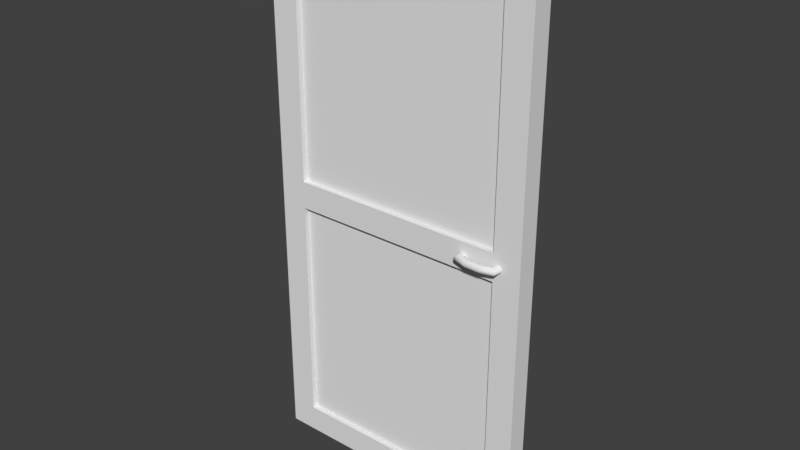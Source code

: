 # Source: Door.blend  (saved by Blender 2.78.0; exported with 4.5.12 LTS)
import bpy
from mathutils import Matrix  # noqa: F401  (used for matrix-valued properties, if any)

bpy.ops.wm.read_factory_settings(use_empty=True)
scene = bpy.context.scene
scene.name = 'Scene'

# ---- collections
col_collection_1 = bpy.data.collections.new('Collection 1'); scene.collection.children.link(col_collection_1)

# ---- materials (node trees are filled in below, after node groups)
mat_door = bpy.data.materials.new('Door')
mat_door.alpha_threshold = 0.0
mat_door.use_transparent_shadow = False
mat_door.roughness = 0.5
mat_mesh = bpy.data.materials.new('Mesh')
mat_mesh.alpha_threshold = 0.0
mat_mesh.use_transparent_shadow = False
mat_mesh.roughness = 0.5
mat_handle = bpy.data.materials.new('Handle')
mat_handle.alpha_threshold = 0.0
mat_handle.use_transparent_shadow = False
mat_handle.roughness = 0.5

# ---- material node trees

# ---- world
world_world = bpy.data.worlds.new('World'); scene.world = world_world
world_world.color = (0.05088, 0.05088, 0.05088)
world_world.use_sun_shadow = False
world_world.sun_shadow_jitter_overblur = 0.0
world_world.cycles.sampling_method = 'MANUAL'

# ---- meshes
me_norhing = bpy.data.meshes.new('Norhing')
me_norhing.from_pydata([], [], [])
me_norhing.use_remesh_preserve_volume = False
me_norhing.use_remesh_preserve_attributes = False
me_norhing.use_mirror_vertex_groups = False
me_norhing.update()
me_door = bpy.data.meshes.new('Door')
me_door.from_pydata([(0.9341, 0.0375, 1.0), (0.9309, 0.0375, 1.008), (0.9225, 0.0375, 1.013), (0.9121, 0.0375, 1.013), (0.9037, 0.0375, 1.008), (0.9005, 0.0375, 1.0), (0.9037, 0.0375, 0.9921), (0.9121, 0.0375, 0.9872), (0.9225, 0.0375, 0.9872), (0.9309, 0.0375, 0.9921), (0.9288, 0.06988, 1.0), (0.9258, 0.06787, 1.008), (0.9179, 0.06261, 1.013), (0.9081, 0.05611, 1.013), (0.9003, 0.05085, 1.008), (0.8973, 0.04884, 1.0), (0.9003, 0.05085, 0.9921), (0.9081, 0.05611, 0.9872), (0.9179, 0.06261, 0.9872), (0.9258, 0.06787, 0.9921), (0.8781, 0.08287, 1.0), (0.877, 0.08036, 1.008), (0.8742, 0.07381, 1.013), (0.8708, 0.0657, 1.013), (0.8679, 0.05914, 1.008), (0.8669, 0.05663, 1.0), (0.8679, 0.05914, 0.9921), (0.8708, 0.0657, 0.9872), (0.8742, 0.07381, 0.9872), (0.877, 0.08036, 0.9921), (0.8219, 0.08287, 1.0), (0.823, 0.08036, 1.008), (0.8258, 0.07381, 1.013), (0.8292, 0.0657, 1.013), (0.8321, 0.05914, 1.008), (0.8331, 0.05663, 1.0), (0.8321, 0.05914, 0.9921), (0.8292, 0.0657, 0.9872), (0.8258, 0.07381, 0.9872), (0.823, 0.08036, 0.9921), (0.7712, 0.06988, 1.0), (0.7742, 0.06787, 1.008), (0.7821, 0.06261, 1.013), (0.7919, 0.05611, 1.013), (0.7997, 0.05085, 1.008), (0.8027, 0.04884, 1.0), (0.7997, 0.05085, 0.9921), (0.7919, 0.05611, 0.9872), (0.7821, 0.06261, 0.9872), (0.7742, 0.06787, 0.9921), (0.7659, 0.0375, 1.0), (0.7691, 0.0375, 1.008), (0.7775, 0.0375, 1.013), (0.7879, 0.0375, 1.013), (0.7963, 0.0375, 1.008), (0.7995, 0.0375, 1.0), (0.7963, 0.0375, 0.9921), (0.7879, 0.0375, 0.9872), (0.7775, 0.0375, 0.9872), (0.7691, 0.0375, 0.9921), (0.9341, -0.0375, 1.0), (0.9309, -0.0375, 1.008), (0.9225, -0.0375, 1.013), (0.9121, -0.0375, 1.013), (0.9037, -0.0375, 1.008), (0.9005, -0.0375, 1.0), (0.9037, -0.0375, 0.9921), (0.9121, -0.0375, 0.9872), (0.9225, -0.0375, 0.9872), (0.9309, -0.0375, 0.9921), (0.9288, -0.06988, 1.0), (0.9258, -0.06787, 1.008), (0.9179, -0.06261, 1.013), (0.9081, -0.05611, 1.013), (0.9003, -0.05085, 1.008), (0.8973, -0.04884, 1.0), (0.9003, -0.05085, 0.9921), (0.9081, -0.05611, 0.9872), (0.9179, -0.06261, 0.9872), (0.9258, -0.06787, 0.9921), (0.8781, -0.08287, 1.0), (0.877, -0.08036, 1.008), (0.8742, -0.07381, 1.013), (0.8708, -0.0657, 1.013), (0.8679, -0.05914, 1.008), (0.8669, -0.05663, 1.0), (0.8679, -0.05914, 0.9921), (0.8708, -0.0657, 0.9872), (0.8742, -0.07381, 0.9872), (0.877, -0.08036, 0.9921), (0.8219, -0.08287, 1.0), (0.823, -0.08036, 1.008), (0.8258, -0.07381, 1.013), (0.8292, -0.0657, 1.013), (0.8321, -0.05914, 1.008), (0.8331, -0.05663, 1.0), (0.8321, -0.05914, 0.9921), (0.8292, -0.0657, 0.9872), (0.8258, -0.07381, 0.9872), (0.823, -0.08036, 0.9921), (0.7712, -0.06988, 1.0), (0.7742, -0.06787, 1.008), (0.7821, -0.06261, 1.013), (0.7919, -0.05611, 1.013), (0.7997, -0.05085, 1.008), (0.8027, -0.04884, 1.0), (0.7997, -0.05085, 0.9921), (0.7919, -0.05611, 0.9872), (0.7821, -0.06261, 0.9872), (0.7742, -0.06787, 0.9921), (0.7659, -0.0375, 1.0), (0.7691, -0.0375, 1.008), (0.7775, -0.0375, 1.013), (0.7879, -0.0375, 1.013), (0.7963, -0.0375, 1.008), (0.7995, -0.0375, 1.0), (0.7963, -0.0375, 0.9921), (0.7879, -0.0375, 0.9872), (0.7775, -0.0375, 0.9872), (0.7691, -0.0375, 0.9921), (0.9, -0.0375, 0.1), (0.9, -0.0375, 1.9), (0.1, -0.0375, 0.1), (0.1, -0.0375, 1.9), (0.9, 0.0375, 0.1), (0.9, 0.0375, 1.9), (0.1, 0.0375, 0.1), (0.1, 0.0375, 1.9), (0.0, -0.0375, 0.0), (1.0, -0.0375, 0.0), (1.0, -0.0375, 2.0), (0.0, -0.0375, 2.0), (0.0, 0.0375, 2.0), (0.0, 0.0375, 0.0), (1.0, 0.0375, 0.0), (1.0, 0.0375, 2.0), (0.1, -0.01875, 0.1), (0.9, -0.01875, 0.1), (0.9, -0.01875, 1.9), (0.1, -0.01875, 1.9), (0.1, 0.01875, 1.9), (0.1, 0.01875, 0.1), (0.9, 0.01875, 0.1), (0.9, 0.01875, 1.9), (1.0, -0.0375, 1.05), (0.0, -0.0375, 1.05), (0.0, 0.0375, 1.05), (1.0, 0.0375, 1.05), (0.9, -0.0375, 1.05), (0.1, -0.0375, 1.05), (0.1, 0.0375, 1.05), (0.9, 0.0375, 1.05), (0.9, -0.01875, 1.05), (0.1, -0.01875, 1.05), (0.1, 0.01875, 1.05), (0.9, 0.01875, 1.05), (0.0, -0.0375, 0.95), (0.0, 0.0375, 0.95), (1.0, 0.0375, 0.95), (0.1, -0.0375, 0.95), (0.1, 0.0375, 0.95), (0.9, 0.0375, 0.95), (0.1, -0.01875, 0.95), (0.1, 0.01875, 0.95), (0.9, 0.01875, 0.95), (1.0, -0.0375, 0.95), (0.9, -0.0375, 0.95), (0.9, -0.01875, 0.95)], [], [(51, 52, 42, 41), (47, 57, 58, 48), (54, 55, 45, 44), (52, 53, 43, 42), (7, 17, 18, 8), (8, 18, 19, 9), (3, 13, 14, 4), (59, 50, 40, 49), (0, 10, 11, 1), (10, 20, 21, 11), (11, 21, 22, 12), (12, 22, 23, 13), (13, 23, 24, 14), (14, 24, 25, 15), (15, 25, 26, 16), (16, 26, 27, 17), (17, 27, 28, 18), (18, 28, 29, 19), (19, 29, 20, 10), (20, 30, 31, 21), (21, 31, 32, 22), (22, 32, 33, 23), (23, 33, 34, 24), (24, 34, 35, 25), (25, 35, 36, 26), (26, 36, 37, 27), (27, 37, 38, 28), (28, 38, 39, 29), (29, 39, 30, 20), (30, 40, 41, 31), (31, 41, 42, 32), (32, 42, 43, 33), (33, 43, 44, 34), (34, 44, 45, 35), (35, 45, 46, 36), (36, 46, 47, 37), (37, 47, 48, 38), (38, 48, 49, 39), (39, 49, 40, 30), (5, 15, 16, 6), (46, 56, 57, 47), (45, 55, 56, 46), (12, 13, 3, 2), (1, 11, 12, 2), (16, 17, 7, 6), (4, 14, 15, 5), (50, 51, 41, 40), (43, 53, 54, 44), (9, 19, 10, 0), (58, 59, 49, 48), (111, 101, 102, 112), (107, 108, 118, 117), (114, 104, 105, 115), (112, 102, 103, 113), (67, 68, 78, 77), (68, 69, 79, 78), (63, 64, 74, 73), (119, 109, 100, 110), (60, 61, 71, 70), (70, 71, 81, 80), (71, 72, 82, 81), (72, 73, 83, 82), (73, 74, 84, 83), (74, 75, 85, 84), (75, 76, 86, 85), (76, 77, 87, 86), (77, 78, 88, 87), (78, 79, 89, 88), (79, 70, 80, 89), (80, 81, 91, 90), (81, 82, 92, 91), (82, 83, 93, 92), (83, 84, 94, 93), (84, 85, 95, 94), (85, 86, 96, 95), (86, 87, 97, 96), (87, 88, 98, 97), (88, 89, 99, 98), (89, 80, 90, 99), (90, 91, 101, 100), (91, 92, 102, 101), (92, 93, 103, 102), (93, 94, 104, 103), (94, 95, 105, 104), (95, 96, 106, 105), (96, 97, 107, 106), (97, 98, 108, 107), (98, 99, 109, 108), (99, 90, 100, 109), (65, 66, 76, 75), (106, 107, 117, 116), (105, 106, 116, 115), (72, 62, 63, 73), (61, 62, 72, 71), (76, 66, 67, 77), (64, 65, 75, 74), (110, 100, 101, 111), (103, 104, 114, 113), (69, 60, 70, 79), (118, 108, 109, 119), (150, 127, 140, 154), (145, 131, 132, 146), (127, 125, 143, 140), (147, 135, 130, 144), (128, 133, 134, 129), (132, 131, 130, 135), (120, 122, 128, 129), (166, 120, 129, 165), (123, 121, 130, 131), (149, 123, 131, 145), (160, 126, 133, 157), (126, 124, 134, 133), (125, 127, 132, 135), (151, 125, 135, 147), (152, 138, 139, 153), (154, 140, 143, 155), (121, 123, 139, 138), (122, 120, 137, 136), (161, 124, 142, 164), (124, 126, 141, 142), (159, 122, 136, 162), (148, 121, 138, 152), (155, 151, 150, 154), (123, 149, 153, 139), (125, 151, 155, 143), (161, 164, 163, 160), (159, 162, 167, 166), (161, 151, 147, 158), (127, 150, 146, 132), (159, 149, 145, 156), (121, 148, 144, 130), (158, 147, 144, 165), (156, 145, 146, 157), (149, 148, 152, 153), (126, 160, 163, 141), (128, 156, 157, 133), (134, 158, 165, 129), (122, 159, 156, 128), (124, 161, 158, 134), (137, 167, 162, 136), (141, 163, 164, 142), (120, 166, 167, 137), (166, 148, 149, 159), (160, 150, 151, 161), (150, 160, 157, 146), (148, 166, 165, 144)])
me_door.polygons.foreach_set('use_smooth', [1, 1, 1, 1, 1, 1, 1, 1, 1, 1, 1, 1, 1, 1, 1, 1, 1, 1, 1, 1, 1, 1, 1, 1, 1, 1, 1, 1, 1, 1, 1, 1, 1, 1, 1, 1, 1, 1, 1, 1, 1, 1, 1, 1, 1, 1, 1, 1, 1, 1, 1, 1, 1, 1, 1, 1, 1, 1, 1, 1, 1, 1, 1, 1, 1, 1, 1, 1, 1, 1, 1, 1, 1, 1, 1, 1, 1, 1, 1, 1, 1, 1, 1, 1, 1, 1, 1, 1, 1, 1, 1, 1, 1, 1, 1, 1, 1, 1, 1, 1, 0, 0, 0, 0, 0, 0, 0, 0, 0, 0, 0, 0, 0, 0, 0, 0, 0, 0, 0, 0, 0, 0, 0, 0, 0, 0, 0, 0, 0, 0, 0, 0, 0, 0, 0, 0, 0, 0, 0, 0, 0, 0, 0, 0, 0, 0])
me_door.polygons.foreach_set('material_index', [2, 2, 2, 2, 2, 2, 2, 2, 2, 2, 2, 2, 2, 2, 2, 2, 2, 2, 2, 2, 2, 2, 2, 2, 2, 2, 2, 2, 2, 2, 2, 2, 2, 2, 2, 2, 2, 2, 2, 2, 2, 2, 2, 2, 2, 2, 2, 2, 2, 2, 2, 2, 2, 2, 2, 2, 2, 2, 2, 2, 2, 2, 2, 2, 2, 2, 2, 2, 2, 2, 2, 2, 2, 2, 2, 2, 2, 2, 2, 2, 2, 2, 2, 2, 2, 2, 2, 2, 2, 2, 2, 2, 2, 2, 2, 2, 2, 2, 2, 2, 0, 0, 0, 0, 0, 0, 0, 0, 0, 0, 0, 0, 0, 0, 1, 1, 0, 0, 0, 0, 0, 0, 0, 0, 0, 0, 0, 0, 0, 0, 0, 0, 0, 0, 0, 0, 0, 0, 0, 1, 1, 0, 0, 0, 0, 0])
_uv = me_door.uv_layers.new(name='UVMap')
_uv.uv.foreach_set('vector', [0.0, 0.0, 0.0, 0.0, 0.0, 0.0, 0.0, 0.0, 0.0, 0.0, 0.0, 0.0, 0.0, 0.0, 0.0, 0.0, 0.0, 0.0, 0.0, 0.0, 0.0, 0.0, 0.0, 0.0, 0.0, 0.0, 0.0, 0.0, 0.0, 0.0, 0.0, 0.0, 0.0, 0.0, 0.0, 0.0, 0.0, 0.0, 0.0, 0.0, 0.0, 0.0, 0.0, 0.0, 0.0, 0.0, 0.0, 0.0, 0.0, 0.0, 0.0, 0.0, 0.0, 0.0, 0.0, 0.0, 0.0, 0.0, 0.0, 0.0, 0.0, 0.0, 0.0, 0.0, 0.0, 0.0, 0.0, 0.0, 0.0, 0.0, 0.0, 0.0, 0.0, 0.0, 0.0, 0.0, 0.0, 0.0, 0.0, 0.0, 0.0, 0.0, 0.0, 0.0, 0.0, 0.0, 0.0, 0.0, 0.0, 0.0, 0.0, 0.0, 0.0, 0.0, 0.0, 0.0, 0.0, 0.0, 0.0, 0.0, 0.0, 0.0, 0.0, 0.0, 0.0, 0.0, 0.0, 0.0, 0.0, 0.0, 0.0, 0.0, 0.0, 0.0, 0.0, 0.0, 0.0, 0.0, 0.0, 0.0, 0.0, 0.0, 0.0, 0.0, 0.0, 0.0, 0.0, 0.0, 0.0, 0.0, 0.0, 0.0, 0.0, 0.0, 0.0, 0.0, 0.0, 0.0, 0.0, 0.0, 0.0, 0.0, 0.0, 0.0, 0.0, 0.0, 0.0, 0.0, 0.0, 0.0, 0.0, 0.0, 0.0, 0.0, 0.0, 0.0, 0.0, 0.0, 0.0, 0.0, 0.0, 0.0, 0.0, 0.0, 0.0, 0.0, 0.0, 0.0, 0.0, 0.0, 0.0, 0.0, 0.0, 0.0, 0.0, 0.0, 0.0, 0.0, 0.0, 0.0, 0.0, 0.0, 0.0, 0.0, 0.0, 0.0, 0.0, 0.0, 0.0, 0.0, 0.0, 0.0, 0.0, 0.0, 0.0, 0.0, 0.0, 0.0, 0.0, 0.0, 0.0, 0.0, 0.0, 0.0, 0.0, 0.0, 0.0, 0.0, 0.0, 0.0, 0.0, 0.0, 0.0, 0.0, 0.0, 0.0, 0.0, 0.0, 0.0, 0.0, 0.0, 0.0, 0.0, 0.0, 0.0, 0.0, 0.0, 0.0, 0.0, 0.0, 0.0, 0.0, 0.0, 0.0, 0.0, 0.0, 0.0, 0.0, 0.0, 0.0, 0.0, 0.0, 0.0, 0.0, 0.0, 0.0, 0.0, 0.0, 0.0, 0.0, 0.0, 0.0, 0.0, 0.0, 0.0, 0.0, 0.0, 0.0, 0.0, 0.0, 0.0, 0.0, 0.0, 0.0, 0.0, 0.0, 0.0, 0.0, 0.0, 0.0, 0.0, 0.0, 0.0, 0.0, 0.0, 0.0, 0.0, 0.0, 0.0, 0.0, 0.0, 0.0, 0.0, 0.0, 0.0, 0.0, 0.0, 0.0, 0.0, 0.0, 0.0, 0.0, 0.0, 0.0, 0.0, 0.0, 0.0, 0.0, 0.0, 0.0, 0.0, 0.0, 0.0, 0.0, 0.0, 0.0, 0.0, 0.0, 0.0, 0.0, 0.0, 0.0, 0.0, 0.0, 0.0, 0.0, 0.0, 0.0, 0.0, 0.0, 0.0, 0.0, 0.0, 0.0, 0.0, 0.0, 0.0, 0.0, 0.0, 0.0, 0.0, 0.0, 0.0, 0.0, 0.0, 0.0, 0.0, 0.0, 0.0, 0.0, 0.0, 0.0, 0.0, 0.0, 0.0, 0.0, 0.0, 0.0, 0.0, 0.0, 0.0, 0.0, 0.0, 0.0, 0.0, 0.0, 0.0, 0.0, 0.0, 0.0, 0.0, 0.0, 0.0, 0.0, 0.0, 0.0, 0.0, 0.0, 0.0, 0.0, 0.0, 0.0, 0.0, 0.0, 0.0, 0.0, 0.0, 0.0, 0.0, 0.0, 0.0, 0.0, 0.0, 0.0, 0.0, 0.0, 0.0, 0.0, 0.0, 0.0, 0.0, 0.0, 0.0, 0.0, 0.0, 0.0, 0.0, 0.0, 0.0, 0.0, 0.0, 0.0, 0.0, 0.0, 0.0, 0.0, 0.0, 0.0, 0.0, 0.0, 0.0, 0.0, 0.0, 0.0, 0.0, 0.0, 0.0, 0.0, 0.0, 0.0, 0.0, 0.0, 0.0, 0.0, 0.0, 0.0, 0.0, 0.0, 0.0, 0.0, 0.0, 0.0, 0.0, 0.0, 0.0, 0.0, 0.0, 0.0, 0.0, 0.0, 0.0, 0.0, 0.0, 0.0, 0.0, 0.0, 0.0, 0.0, 0.0, 0.0, 0.0, 0.0, 0.0, 0.0, 0.0, 0.0, 0.0, 0.0, 0.0, 0.0, 0.0, 0.0, 0.0, 0.0, 0.0, 0.0, 0.0, 0.0, 0.0, 0.0, 0.0, 0.0, 0.0, 0.0, 0.0, 0.0, 0.0, 0.0, 0.0, 0.0, 0.0, 0.0, 0.0, 0.0, 0.0, 0.0, 0.0, 0.0, 0.0, 0.0, 0.0, 0.0, 0.0, 0.0, 0.0, 0.0, 0.0, 0.0, 0.0, 0.0, 0.0, 0.0, 0.0, 0.0, 0.0, 0.0, 0.0, 0.0, 0.0, 0.0, 0.0, 0.0, 0.0, 0.0, 0.0, 0.0, 0.0, 0.0, 0.0, 0.0, 0.0, 0.0, 0.0, 0.0, 0.0, 0.0, 0.0, 0.0, 0.0, 0.0, 0.0, 0.0, 0.0, 0.0, 0.0, 0.0, 0.0, 0.0, 0.0, 0.0, 0.0, 0.0, 0.0, 0.0, 0.0, 0.0, 0.0, 0.0, 0.0, 0.0, 0.0, 0.0, 0.0, 0.0, 0.0, 0.0, 0.0, 0.0, 0.0, 0.0, 0.0, 0.0, 0.0, 0.0, 0.0, 0.0, 0.0, 0.0, 0.0, 0.0, 0.0, 0.0, 0.0, 0.0, 0.0, 0.0, 0.0, 0.0, 0.0, 0.0, 0.0, 0.0, 0.0, 0.0, 0.0, 0.0, 0.0, 0.0, 0.0, 0.0, 0.0, 0.0, 0.0, 0.0, 0.0, 0.0, 0.0, 0.0, 0.0, 0.0, 0.0, 0.0, 0.0, 0.0, 0.0, 0.0, 0.0, 0.0, 0.0, 0.0, 0.0, 0.0, 0.0, 0.0, 0.0, 0.0, 0.0, 0.0, 0.0, 0.0, 0.0, 0.0, 0.0, 0.0, 0.0, 0.0, 0.0, 0.0, 0.0, 0.0, 0.0, 0.0, 0.0, 0.0, 0.0, 0.0, 0.0, 0.0, 0.0, 0.0, 0.0, 0.0, 0.0, 0.0, 0.0, 0.0, 0.0, 0.0, 0.0, 0.0, 0.0, 0.0, 0.0, 0.0, 0.0, 0.0, 0.0, 0.0, 0.0, 0.0, 0.0, 0.0, 0.0, 0.0, 0.0, 0.0, 0.0, 0.0, 0.0, 0.0, 0.0, 0.0, 0.0, 0.0, 0.0, 0.0, 0.0, 0.0, 0.0, 0.0, 0.0, 0.0, 0.0, 0.0, 0.0, 0.0, 0.0, 0.0, 0.0, 0.0, 0.0, 0.0, 0.0, 0.0, 0.0, 0.0, 0.0, 0.0, 0.0, 0.0, 0.0, 0.0, 0.0, 0.0, 0.0, 0.0, 0.0, 0.0, 0.0, 0.0, 0.0, 0.0, 0.0, 0.0, 0.0, 0.0, 0.0, 0.0, 0.0, 0.0, 0.0, 0.0, 0.0, 0.0, 0.0, 0.0, 0.0, 0.0, 0.0, 0.0, 0.0, 0.0, 0.0, 0.0, 0.0, 0.0, 0.0, 0.0, 0.0, 0.0, 0.0, 0.0, 0.0, 0.0, 0.0, 0.0, 0.0, 0.0, 0.0, 0.0, 0.0, 0.0, 0.0, 0.0, 0.0, 0.0, 0.0, 0.0, 0.0, 0.0, 0.0, 0.0, 0.0, 0.0, 0.0, 0.0, 0.0, 0.0, 0.0, 0.0, 0.0, 0.0, 0.0, 0.0, 0.0, 0.0, 0.0, 0.0, 0.0, 0.0, 0.0, 0.0, 0.0, 0.0, 0.0, 0.0, 0.0, 0.0, 0.0, 0.0, 0.0, 0.0, 0.0, 0.0, 0.0, 0.0, 0.0, 0.0, 0.0, 0.0, 0.5188, 0.025, 0.5188, 0.45, 0.5094, 0.45, 0.5094, 0.025, 0.4812, 0.025, 0.4812, 0.5, 0.5188, 0.5, 0.5188, 0.025, 0.3, 0.5188, 0.7, 0.5188, 0.7, 0.5094, 0.3, 0.5094, 0.5188, 0.025, 0.5188, 0.5, 0.4813, 0.5, 0.4813, 0.025, 0.25, 0.4812, 0.25, 0.5188, 0.75, 0.5188, 0.75, 0.4813, 0.25, 0.5188, 0.25, 0.4812, 0.75, 0.4813, 0.75, 0.5188, 0.7, 0.55, 0.3, 0.55, 0.25, 0.5, 0.75, 0.5, 0.7, 0.975, 0.7, 0.55, 0.75, 0.5, 0.75, 0.975, 0.3, 0.45, 0.7, 0.45, 0.75, 0.5, 0.25, 0.5, 0.3, 0.025, 0.3, 0.45, 0.25, 0.5, 0.25, 0.025, 0.3, 0.975, 0.3, 0.55, 0.25, 0.5, 0.25, 0.975, 0.3, 0.55, 0.7, 0.55, 0.75, 0.5, 0.25, 0.5, 0.7, 0.45, 0.3, 0.45, 0.25, 0.5, 0.75, 0.5, 0.7, 0.025, 0.7, 0.45, 0.75, 0.5, 0.75, 0.025, 0.7, 0.025, 0.7, 0.45, 0.3, 0.45, 0.3, 0.025, 0.3, 0.025, 0.3, 0.45, 0.7, 0.45, 0.7, 0.025, 0.7, 0.4812, 0.3, 0.4812, 0.3, 0.4906, 0.7, 0.4906, 0.3, 0.4812, 0.7, 0.4812, 0.7, 0.4906, 0.3, 0.4906, 0.5188, 0.975, 0.5188, 0.55, 0.5094, 0.55, 0.5094, 0.975, 0.7, 0.5188, 0.3, 0.5188, 0.3, 0.5094, 0.7, 0.5094, 0.4812, 0.975, 0.4812, 0.55, 0.4906, 0.55, 0.4906, 0.975, 0.4812, 0.025, 0.4812, 0.45, 0.4906, 0.45, 0.4906, 0.025, 0.7, 0.5094, 0.7, 0.5188, 0.3, 0.5188, 0.3, 0.5094, 0.4812, 0.45, 0.4812, 0.025, 0.4906, 0.025, 0.4906, 0.45, 0.5188, 0.45, 0.5188, 0.025, 0.5094, 0.025, 0.5094, 0.45, 0.7, 0.5188, 0.7, 0.5094, 0.3, 0.5094, 0.3, 0.5188, 0.3, 0.4812, 0.3, 0.4906, 0.7, 0.4906, 0.7, 0.4812, 0.7, 0.975, 0.7, 1.025, 0.75, 1.025, 0.75, 0.975, 0.3, 0.45, 0.3, 0.025, 0.25, 0.025, 0.25, 0.5, 0.3, 0.975, 0.3, 1.025, 0.25, 1.025, 0.25, 0.975, 0.7, 0.45, 0.7, 0.025, 0.75, 0.025, 0.75, 0.5, 0.5188, 0.975, 0.5188, 1.025, 0.4813, 1.025, 0.4813, 0.975, 0.4812, 0.975, 0.4812, 1.025, 0.5188, 1.025, 0.5188, 0.975, 0.3, 0.4812, 0.7, 0.4812, 0.7, 0.4906, 0.3, 0.4906, 0.5188, 0.55, 0.5188, 0.975, 0.5094, 0.975, 0.5094, 0.55, 0.4812, 0.5, 0.4812, 0.975, 0.5188, 0.975, 0.5188, 0.5, 0.5188, 0.5, 0.5188, 0.975, 0.4813, 0.975, 0.4813, 0.5, 0.3, 0.55, 0.3, 0.975, 0.25, 0.975, 0.25, 0.5, 0.7, 0.55, 0.7, 0.975, 0.75, 0.975, 0.75, 0.5, 0.7, 0.55, 0.7, 0.975, 0.3, 0.975, 0.3, 0.55, 0.3, 0.55, 0.3, 0.975, 0.7, 0.975, 0.7, 0.55, 0.4812, 0.55, 0.4812, 0.975, 0.4906, 0.975, 0.4906, 0.55, 0.7, 0.975, 0.7, 1.025, 0.3, 1.025, 0.3, 0.975, 0.3, 0.975, 0.3, 1.025, 0.7, 1.025, 0.7, 0.975, 0.3, 0.025, 0.3, -0.025, 0.25, -0.025, 0.25, 0.025, 0.7, 0.025, 0.7, -0.025, 0.75, -0.025, 0.75, 0.025])
me_door.materials.append(mat_door)
me_door.materials.append(mat_mesh)
me_door.materials.append(mat_handle)
me_door.use_remesh_preserve_volume = False
me_door.use_remesh_preserve_attributes = False
me_door.use_mirror_vertex_groups = False
me_door.update()

# ---- objects
ob_nothing = bpy.data.objects.new('Nothing', me_norhing)
ob_door = bpy.data.objects.new('Door', me_door)

# ---- transforms, parenting, visibility, modifiers, constraints
ob_nothing.location = (0.0, 0.0, 0.0)
ob_nothing.lineart.crease_threshold = 0.0
ob_door.location = (0.0, -2.235e-08, 0.0)
ob_door.lineart.crease_threshold = 0.0

# ---- collection membership
col_collection_1.objects.link(ob_nothing)
col_collection_1.objects.link(ob_door)

# ---- scene / render settings (as saved in the file)
scene.frame_start = 1; scene.frame_end = 250; scene.frame_set(1)
scene.render.engine = 'BLENDER_EEVEE_NEXT'
scene.render.resolution_percentage = 50
scene.render.dither_intensity = 0.0
scene.cycles.use_denoising = False
scene.cycles.samples = 128
scene.cycles.sampling_pattern = 'TABULATED_SOBOL'
scene.cycles.light_sampling_threshold = 0.0
scene.cycles.use_adaptive_sampling = False
scene.cycles.use_light_tree = False
scene.cycles.blur_glossy = 0.0
scene.cycles.sample_clamp_indirect = 0.0
scene.view_settings.view_transform = 'Standard'
bpy.context.view_layer.update()

# ---- added for rendering (the .blend has no active camera and no usable light): camera, sun
cam_auto = bpy.data.cameras.new('AutoCamera')
cam_auto.lens = 50.0
cam_auto.sensor_width = 36.0
cam_auto.clip_end = 1000.0
ob_auto_camera = bpy.data.objects.new('AutoCamera', cam_auto)
scene.collection.objects.link(ob_auto_camera)
ob_auto_camera.location = (2.57454, -2.48945, 2.65963)
ob_auto_camera.rotation_euler = (1.09748, -7.21219e-08, 0.694738)
scene.camera = ob_auto_camera
light_auto_sun = bpy.data.lights.new('AutoSun', 'SUN')
light_auto_sun.energy = 3.0
light_auto_sun.angle = 0.0523599
ob_auto_sun = bpy.data.objects.new('AutoSun', light_auto_sun)
scene.collection.objects.link(ob_auto_sun)
ob_auto_sun.rotation_euler = (0.872665, 0.174533, 0.523599)
bpy.context.view_layer.update()
